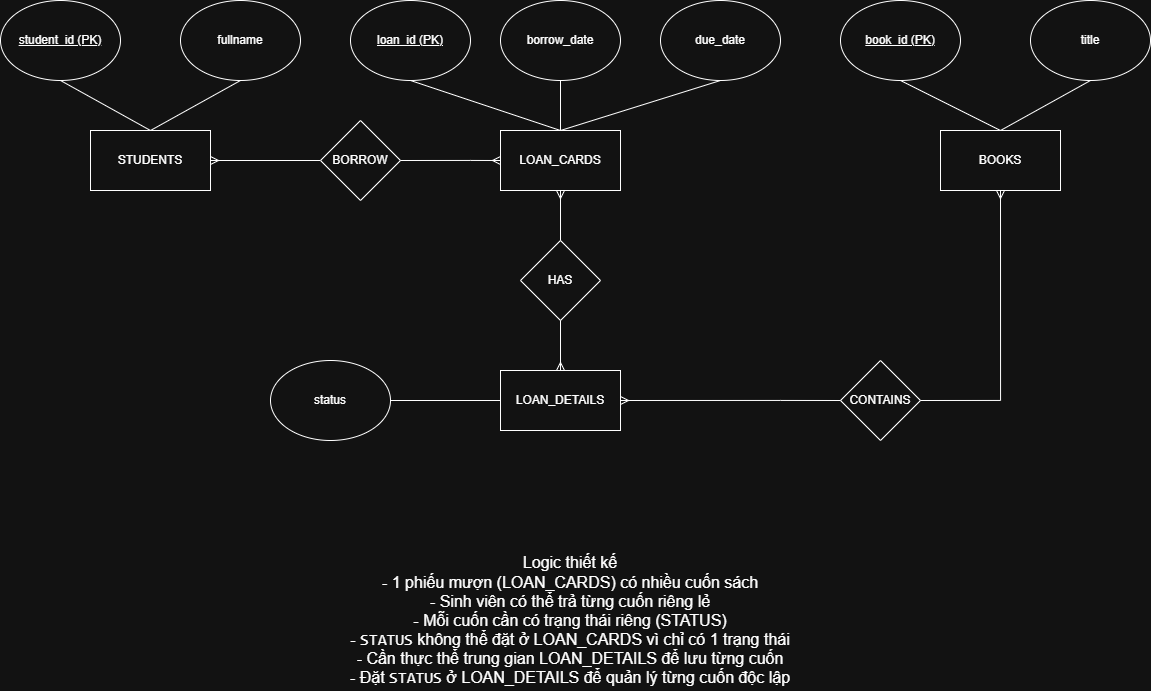

The diagram above was exported from draw.io. Its source (the exported page's mxGraphModel, read from the mxfile embedded in the PNG):
<mxGraphModel dx="2335" dy="989" grid="1" gridSize="10" guides="1" tooltips="1" connect="1" arrows="1" fold="1" page="1" pageScale="1" pageWidth="850" pageHeight="1100" math="0" shadow="0">
  <root>
    <mxCell id="0" />
    <mxCell id="1" parent="0" />
    <mxCell id="u2itVux18CF7mOYEsbrw-27" parent="1" style="rounded=0;whiteSpace=wrap;html=1;" value="LOAN_CARDS" vertex="1">
      <mxGeometry height="60" width="120" x="370" y="370" as="geometry" />
    </mxCell>
    <mxCell id="u2itVux18CF7mOYEsbrw-28" parent="1" style="rounded=0;whiteSpace=wrap;html=1;" value="STUDENTS" vertex="1">
      <mxGeometry height="60" width="120" x="-40" y="370" as="geometry" />
    </mxCell>
    <mxCell id="u2itVux18CF7mOYEsbrw-29" parent="1" style="rounded=0;whiteSpace=wrap;html=1;" value="BOOKS" vertex="1">
      <mxGeometry height="60" width="120" x="810" y="370" as="geometry" />
    </mxCell>
    <mxCell id="u2itVux18CF7mOYEsbrw-30" parent="1" style="ellipse;whiteSpace=wrap;html=1;fontStyle=4" value="student_id (PK)" vertex="1">
      <mxGeometry height="80" width="120" x="-130" y="240" as="geometry" />
    </mxCell>
    <mxCell id="u2itVux18CF7mOYEsbrw-31" parent="1" style="ellipse;whiteSpace=wrap;html=1;" value="fullname" vertex="1">
      <mxGeometry height="80" width="120" x="50" y="240" as="geometry" />
    </mxCell>
    <mxCell id="u2itVux18CF7mOYEsbrw-32" edge="1" parent="1" source="u2itVux18CF7mOYEsbrw-30" style="endArrow=none;html=1;rounded=0;exitX=0.5;exitY=1;exitDx=0;exitDy=0;entryX=0.5;entryY=0;entryDx=0;entryDy=0;" target="u2itVux18CF7mOYEsbrw-28" value="">
      <mxGeometry height="50" relative="1" width="50" as="geometry">
        <mxPoint x="270" y="480" as="sourcePoint" />
        <mxPoint x="320" y="430" as="targetPoint" />
      </mxGeometry>
    </mxCell>
    <mxCell id="u2itVux18CF7mOYEsbrw-33" edge="1" parent="1" source="u2itVux18CF7mOYEsbrw-28" style="endArrow=none;html=1;rounded=0;exitX=0.5;exitY=0;exitDx=0;exitDy=0;entryX=0.5;entryY=1;entryDx=0;entryDy=0;" target="u2itVux18CF7mOYEsbrw-31" value="">
      <mxGeometry height="50" relative="1" width="50" as="geometry">
        <mxPoint x="270" y="480" as="sourcePoint" />
        <mxPoint x="320" y="430" as="targetPoint" />
      </mxGeometry>
    </mxCell>
    <mxCell id="u2itVux18CF7mOYEsbrw-34" parent="1" style="ellipse;whiteSpace=wrap;html=1;fontStyle=4" value="loan_id (PK)" vertex="1">
      <mxGeometry height="80" width="120" x="220" y="240" as="geometry" />
    </mxCell>
    <mxCell id="u2itVux18CF7mOYEsbrw-35" parent="1" style="ellipse;whiteSpace=wrap;html=1;" value="borrow_date" vertex="1">
      <mxGeometry height="80" width="120" x="370" y="240" as="geometry" />
    </mxCell>
    <mxCell id="u2itVux18CF7mOYEsbrw-36" parent="1" style="ellipse;whiteSpace=wrap;html=1;" value="due_date" vertex="1">
      <mxGeometry height="80" width="120" x="530" y="240" as="geometry" />
    </mxCell>
    <mxCell id="u2itVux18CF7mOYEsbrw-38" edge="1" parent="1" source="u2itVux18CF7mOYEsbrw-34" style="endArrow=none;html=1;rounded=0;exitX=0.5;exitY=1;exitDx=0;exitDy=0;entryX=0.5;entryY=0;entryDx=0;entryDy=0;" target="u2itVux18CF7mOYEsbrw-27" value="">
      <mxGeometry height="50" relative="1" width="50" as="geometry">
        <mxPoint x="420" y="460" as="sourcePoint" />
        <mxPoint x="470" y="410" as="targetPoint" />
      </mxGeometry>
    </mxCell>
    <mxCell id="u2itVux18CF7mOYEsbrw-39" edge="1" parent="1" source="u2itVux18CF7mOYEsbrw-35" style="endArrow=none;html=1;rounded=0;exitX=0.5;exitY=1;exitDx=0;exitDy=0;entryX=0.5;entryY=0;entryDx=0;entryDy=0;" target="u2itVux18CF7mOYEsbrw-27" value="">
      <mxGeometry height="50" relative="1" width="50" as="geometry">
        <mxPoint x="420" y="460" as="sourcePoint" />
        <mxPoint x="470" y="410" as="targetPoint" />
      </mxGeometry>
    </mxCell>
    <mxCell id="u2itVux18CF7mOYEsbrw-40" edge="1" parent="1" source="u2itVux18CF7mOYEsbrw-27" style="endArrow=none;html=1;rounded=0;exitX=0.5;exitY=0;exitDx=0;exitDy=0;entryX=0.5;entryY=1;entryDx=0;entryDy=0;" target="u2itVux18CF7mOYEsbrw-36" value="">
      <mxGeometry height="50" relative="1" width="50" as="geometry">
        <mxPoint x="420" y="460" as="sourcePoint" />
        <mxPoint x="470" y="410" as="targetPoint" />
      </mxGeometry>
    </mxCell>
    <mxCell id="u2itVux18CF7mOYEsbrw-42" parent="1" style="ellipse;whiteSpace=wrap;html=1;fontStyle=4" value="book_id (PK)" vertex="1">
      <mxGeometry height="80" width="120" x="710" y="240" as="geometry" />
    </mxCell>
    <mxCell id="u2itVux18CF7mOYEsbrw-43" parent="1" style="ellipse;whiteSpace=wrap;html=1;" value="title" vertex="1">
      <mxGeometry height="80" width="120" x="900" y="240" as="geometry" />
    </mxCell>
    <mxCell id="u2itVux18CF7mOYEsbrw-44" edge="1" parent="1" source="u2itVux18CF7mOYEsbrw-42" style="endArrow=none;html=1;rounded=0;exitX=0.5;exitY=1;exitDx=0;exitDy=0;entryX=0.5;entryY=0;entryDx=0;entryDy=0;" target="u2itVux18CF7mOYEsbrw-29" value="">
      <mxGeometry height="50" relative="1" width="50" as="geometry">
        <mxPoint x="420" y="460" as="sourcePoint" />
        <mxPoint x="470" y="410" as="targetPoint" />
      </mxGeometry>
    </mxCell>
    <mxCell id="u2itVux18CF7mOYEsbrw-45" edge="1" parent="1" source="u2itVux18CF7mOYEsbrw-43" style="endArrow=none;html=1;rounded=0;exitX=0.5;exitY=1;exitDx=0;exitDy=0;entryX=0.5;entryY=0;entryDx=0;entryDy=0;" target="u2itVux18CF7mOYEsbrw-29" value="">
      <mxGeometry height="50" relative="1" width="50" as="geometry">
        <mxPoint x="420" y="460" as="sourcePoint" />
        <mxPoint x="470" y="410" as="targetPoint" />
      </mxGeometry>
    </mxCell>
    <mxCell id="u2itVux18CF7mOYEsbrw-46" parent="1" style="rounded=0;whiteSpace=wrap;html=1;" value="LOAN_DETAILS" vertex="1">
      <mxGeometry height="60" width="120" x="370" y="610" as="geometry" />
    </mxCell>
    <mxCell id="u2itVux18CF7mOYEsbrw-47" parent="1" style="ellipse;whiteSpace=wrap;html=1;" value="status" vertex="1">
      <mxGeometry height="80" width="120" x="140" y="600" as="geometry" />
    </mxCell>
    <mxCell id="u2itVux18CF7mOYEsbrw-48" edge="1" parent="1" source="u2itVux18CF7mOYEsbrw-46" style="endArrow=none;html=1;rounded=0;exitX=0;exitY=0.5;exitDx=0;exitDy=0;entryX=1;entryY=0.5;entryDx=0;entryDy=0;" target="u2itVux18CF7mOYEsbrw-47" value="">
      <mxGeometry height="50" relative="1" width="50" as="geometry">
        <mxPoint x="420" y="460" as="sourcePoint" />
        <mxPoint x="470" y="410" as="targetPoint" />
      </mxGeometry>
    </mxCell>
    <mxCell id="u2itVux18CF7mOYEsbrw-50" edge="1" parent="1" style="edgeStyle=orthogonalEdgeStyle;rounded=0;orthogonalLoop=1;jettySize=auto;html=1;endArrow=ERmany;endFill=0;entryX=1;entryY=0.5;entryDx=0;entryDy=0;" target="u2itVux18CF7mOYEsbrw-28" value="">
      <mxGeometry relative="1" as="geometry">
        <mxPoint x="190" y="400" as="sourcePoint" />
        <mxPoint x="140" y="540" as="targetPoint" />
      </mxGeometry>
    </mxCell>
    <mxCell id="u2itVux18CF7mOYEsbrw-49" parent="1" style="rhombus;whiteSpace=wrap;html=1;" value="BORROW" vertex="1">
      <mxGeometry height="80" width="80" x="190" y="360" as="geometry" />
    </mxCell>
    <mxCell id="u2itVux18CF7mOYEsbrw-51" edge="1" parent="1" source="u2itVux18CF7mOYEsbrw-49" style="edgeStyle=orthogonalEdgeStyle;rounded=0;orthogonalLoop=1;jettySize=auto;html=1;endArrow=ERmany;endFill=0;exitX=1;exitY=0.5;exitDx=0;exitDy=0;" value="">
      <mxGeometry relative="1" as="geometry">
        <Array as="points">
          <mxPoint x="340" y="400" />
        </Array>
        <mxPoint x="260.0000000000002" y="399.58" as="sourcePoint" />
        <mxPoint x="370" y="400" as="targetPoint" />
      </mxGeometry>
    </mxCell>
    <mxCell id="u2itVux18CF7mOYEsbrw-52" parent="1" style="rhombus;whiteSpace=wrap;html=1;" value="HAS" vertex="1">
      <mxGeometry height="80" width="80" x="390" y="480" as="geometry" />
    </mxCell>
    <mxCell id="u2itVux18CF7mOYEsbrw-55" edge="1" parent="1" source="u2itVux18CF7mOYEsbrw-52" style="edgeStyle=orthogonalEdgeStyle;rounded=0;orthogonalLoop=1;jettySize=auto;html=1;endArrow=ERmany;endFill=0;entryX=0.5;entryY=1;entryDx=0;entryDy=0;exitX=0.5;exitY=0;exitDx=0;exitDy=0;" target="u2itVux18CF7mOYEsbrw-27" value="">
      <mxGeometry relative="1" as="geometry">
        <mxPoint x="460" y="470" as="sourcePoint" />
        <mxPoint x="350" y="470" as="targetPoint" />
      </mxGeometry>
    </mxCell>
    <mxCell id="u2itVux18CF7mOYEsbrw-56" edge="1" parent="1" source="u2itVux18CF7mOYEsbrw-52" style="edgeStyle=orthogonalEdgeStyle;rounded=0;orthogonalLoop=1;jettySize=auto;html=1;endArrow=ERmany;endFill=0;entryX=0.5;entryY=0;entryDx=0;entryDy=0;exitX=0.5;exitY=1;exitDx=0;exitDy=0;" target="u2itVux18CF7mOYEsbrw-46" value="">
      <mxGeometry relative="1" as="geometry">
        <mxPoint x="650" y="460" as="sourcePoint" />
        <mxPoint x="540" y="460" as="targetPoint" />
      </mxGeometry>
    </mxCell>
    <mxCell id="u2itVux18CF7mOYEsbrw-57" parent="1" style="rhombus;whiteSpace=wrap;html=1;" value="CONTAINS" vertex="1">
      <mxGeometry height="80" width="80" x="710" y="600" as="geometry" />
    </mxCell>
    <mxCell id="u2itVux18CF7mOYEsbrw-59" edge="1" parent="1" source="u2itVux18CF7mOYEsbrw-57" style="edgeStyle=orthogonalEdgeStyle;rounded=0;orthogonalLoop=1;jettySize=auto;html=1;endArrow=ERmany;endFill=0;exitX=0;exitY=0.5;exitDx=0;exitDy=0;entryX=1;entryY=0.5;entryDx=0;entryDy=0;" target="u2itVux18CF7mOYEsbrw-46" value="">
      <mxGeometry relative="1" as="geometry">
        <Array as="points">
          <mxPoint x="650" y="640" />
          <mxPoint x="650" y="640" />
        </Array>
        <mxPoint x="720" y="500" as="sourcePoint" />
        <mxPoint x="820" y="500" as="targetPoint" />
      </mxGeometry>
    </mxCell>
    <mxCell id="u2itVux18CF7mOYEsbrw-60" edge="1" parent="1" source="u2itVux18CF7mOYEsbrw-57" style="edgeStyle=orthogonalEdgeStyle;rounded=0;orthogonalLoop=1;jettySize=auto;html=1;endArrow=ERmany;endFill=0;exitX=1;exitY=0.5;exitDx=0;exitDy=0;entryX=0.5;entryY=1;entryDx=0;entryDy=0;" target="u2itVux18CF7mOYEsbrw-29" value="">
      <mxGeometry relative="1" as="geometry">
        <Array as="points">
          <mxPoint x="870" y="640" />
        </Array>
        <mxPoint x="740" y="450" as="sourcePoint" />
        <mxPoint x="840" y="450" as="targetPoint" />
      </mxGeometry>
    </mxCell>
    <mxCell id="u2itVux18CF7mOYEsbrw-61" parent="1" style="text;html=1;whiteSpace=wrap;strokeColor=none;fillColor=none;align=center;verticalAlign=middle;rounded=0;fontSize=16;" value="Logic thiết kế&lt;div&gt;-&amp;nbsp;&lt;span style=&quot;background-color: transparent; color: light-dark(rgb(0, 0, 0), rgb(255, 255, 255));&quot;&gt;1 phiếu mượn (&lt;/span&gt;&lt;span data-start=&quot;44&quot; data-end=&quot;58&quot; style=&quot;background-color: transparent; color: light-dark(rgb(0, 0, 0), rgb(255, 255, 255));&quot;&gt;LOAN_CARDS&lt;/span&gt;&lt;span style=&quot;background-color: transparent; color: light-dark(rgb(0, 0, 0), rgb(255, 255, 255));&quot;&gt;) có nhiều cuốn sách&lt;/span&gt;&lt;/div&gt;&lt;div&gt;&lt;span style=&quot;background-color: transparent; color: light-dark(rgb(0, 0, 0), rgb(255, 255, 255));&quot;&gt;-&amp;nbsp;&lt;/span&gt;&lt;span style=&quot;background-color: transparent; color: light-dark(rgb(0, 0, 0), rgb(255, 255, 255));&quot;&gt;Sinh viên có thể &lt;/span&gt;&lt;span data-start=&quot;100&quot; data-end=&quot;126&quot; style=&quot;background-color: transparent; color: light-dark(rgb(0, 0, 0), rgb(255, 255, 255));&quot;&gt;trả từng cuốn riêng lẻ&lt;/span&gt;&lt;/div&gt;&lt;div&gt;&lt;span data-start=&quot;100&quot; data-end=&quot;126&quot; style=&quot;background-color: transparent; color: light-dark(rgb(0, 0, 0), rgb(255, 255, 255));&quot;&gt;-&amp;nbsp;&lt;/span&gt;&lt;span style=&quot;background-color: transparent; color: light-dark(rgb(0, 0, 0), rgb(255, 255, 255));&quot;&gt;Mỗi cuốn cần có &lt;/span&gt;&lt;span data-start=&quot;147&quot; data-end=&quot;176&quot; style=&quot;background-color: transparent; color: light-dark(rgb(0, 0, 0), rgb(255, 255, 255));&quot;&gt;trạng thái riêng (STATUS)&lt;/span&gt;&lt;/div&gt;&lt;div&gt;&lt;span data-start=&quot;147&quot; data-end=&quot;176&quot; style=&quot;background-color: transparent; color: light-dark(rgb(0, 0, 0), rgb(255, 255, 255));&quot;&gt;-&amp;nbsp;&lt;/span&gt;&lt;code data-start=&quot;181&quot; data-end=&quot;189&quot; style=&quot;background-color: transparent; color: light-dark(rgb(0, 0, 0), rgb(255, 255, 255));&quot;&gt;STATUS&lt;/code&gt;&lt;span style=&quot;background-color: transparent; color: light-dark(rgb(0, 0, 0), rgb(255, 255, 255));&quot;&gt; &lt;/span&gt;&lt;span data-start=&quot;190&quot; data-end=&quot;220&quot; style=&quot;background-color: transparent; color: light-dark(rgb(0, 0, 0), rgb(255, 255, 255));&quot;&gt;không thể đặt ở LOAN_CARDS&lt;/span&gt;&lt;span style=&quot;background-color: transparent; color: light-dark(rgb(0, 0, 0), rgb(255, 255, 255));&quot;&gt; vì chỉ có 1 trạng thái&lt;/span&gt;&lt;/div&gt;&lt;div&gt;&lt;span style=&quot;background-color: transparent; color: light-dark(rgb(0, 0, 0), rgb(255, 255, 255));&quot;&gt;-&amp;nbsp;&lt;/span&gt;&lt;span style=&quot;background-color: transparent; color: light-dark(rgb(0, 0, 0), rgb(255, 255, 255));&quot;&gt;Cần thực thể trung gian &lt;/span&gt;&lt;span data-start=&quot;272&quot; data-end=&quot;288&quot; style=&quot;background-color: transparent; color: light-dark(rgb(0, 0, 0), rgb(255, 255, 255));&quot;&gt;LOAN_DETAILS&lt;/span&gt;&lt;span style=&quot;background-color: transparent; color: light-dark(rgb(0, 0, 0), rgb(255, 255, 255));&quot;&gt; để lưu từng cuốn&lt;/span&gt;&lt;/div&gt;&lt;div&gt;&lt;span style=&quot;background-color: transparent; color: light-dark(rgb(0, 0, 0), rgb(255, 255, 255));&quot;&gt;-&amp;nbsp;&lt;/span&gt;&lt;span style=&quot;background-color: transparent; color: light-dark(rgb(0, 0, 0), rgb(255, 255, 255));&quot;&gt;Đặt &lt;/span&gt;&lt;code data-start=&quot;314&quot; data-end=&quot;322&quot; style=&quot;background-color: transparent; color: light-dark(rgb(0, 0, 0), rgb(255, 255, 255));&quot;&gt;STATUS&lt;/code&gt;&lt;span style=&quot;background-color: transparent; color: light-dark(rgb(0, 0, 0), rgb(255, 255, 255));&quot;&gt; ở &lt;/span&gt;&lt;span data-start=&quot;325&quot; data-end=&quot;341&quot; style=&quot;background-color: transparent; color: light-dark(rgb(0, 0, 0), rgb(255, 255, 255));&quot;&gt;LOAN_DETAILS&lt;/span&gt;&lt;span style=&quot;background-color: transparent; color: light-dark(rgb(0, 0, 0), rgb(255, 255, 255));&quot;&gt; để quản lý từng cuốn độc lập&lt;/span&gt;&lt;/div&gt;" vertex="1">
      <mxGeometry height="140" width="660" x="110" y="790" as="geometry" />
    </mxCell>
  </root>
</mxGraphModel>